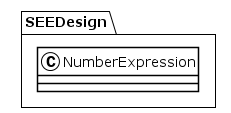

The diagram above was rendered by PlantUML. Its source (embedded in the PNG):
@startuml
!theme plain
package SEEDesign {
class NumberExpression {
}
}
@enduml